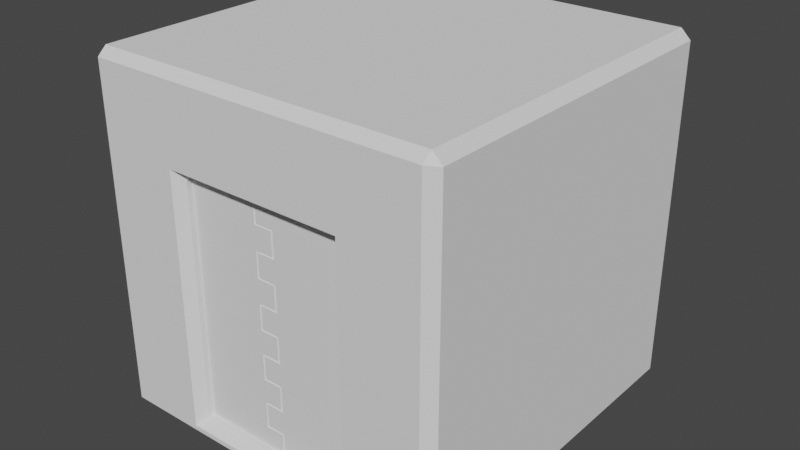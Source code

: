 # Source: Armored_Room_Front_Door.blend  (saved by Blender 2.82.7; exported with 4.5.12 LTS)
import bpy
from mathutils import Matrix  # noqa: F401  (used for matrix-valued properties, if any)

bpy.ops.wm.read_factory_settings(use_empty=True)
scene = bpy.context.scene
scene.name = 'Scene'

# ---- collections
col_collection = bpy.data.collections.new('Collection'); scene.collection.children.link(col_collection)

# ---- world
world_world = bpy.data.worlds.new('World'); scene.world = world_world
world_world.use_nodes = True; world_world.node_tree.nodes.clear()
_N = world_world.node_tree.nodes; _L = world_world.node_tree.links
n0 = _N.new('ShaderNodeOutputWorld'); n0.name = 'World Output'; n0.location = (300, 300)
n1 = _N.new('ShaderNodeBackground'); n1.name = 'Background'; n1.location = (10, 300)
n1.inputs[0].default_value = (0.05088, 0.05088, 0.05088, 1.0)
_L.new(n1.outputs[0], n0.inputs[0])
n0.is_active_output = True
world_world.color = (0.05088, 0.05088, 0.05088)
world_world.use_sun_shadow = False
world_world.sun_shadow_jitter_overblur = 0.0

# ---- meshes
me_room = bpy.data.meshes.new('Room')
me_room.from_pydata([(-2.078, -1.844, -2.144), (-2.072, -1.959, -2.027), (-2.197, -1.844, -2.027), (-2.072, -1.959, 2.109), (-2.078, -1.844, 2.21), (-2.197, -1.844, 2.092), (-2.078, 2.361, -2.144), (-2.197, 2.361, -2.027), (-2.078, 2.476, -2.027), (-2.078, 2.361, 2.21), (-2.078, 2.476, 2.092), (-2.197, 2.361, 2.092), (2.079, -1.844, -2.144), (2.198, -1.844, -2.027), (2.072, -1.959, -2.027), (2.079, -1.844, 2.21), (2.072, -1.959, 2.109), (2.198, -1.844, 2.092), (2.079, 2.361, -2.144), (2.079, 2.476, -2.027), (2.198, 2.361, -2.027), (2.079, 2.361, 2.21), (2.198, 2.361, 2.092), (2.079, 2.476, 2.092), (-1.112, -1.959, -1.969), (-1.004, -1.844, -1.864), (-1.004, -1.844, 1.07), (-1.112, -1.959, 1.16), (1.111, -1.959, 1.16), (1.003, -1.844, 1.07), (1.003, -1.844, -1.864), (1.111, -1.959, -1.969), (-1.004, -1.641, -1.864), (-1.004, -1.641, 1.07), (1.003, -1.641, 1.07), (1.003, -1.641, -1.864), (-1.876, -1.353, -1.946), (-2.056, -1.353, -1.768), (-2.056, -1.353, 1.891), (-1.876, -1.353, 2.07), (1.877, -1.353, 2.07), (2.056, -1.353, 1.891), (2.056, -1.353, -1.768), (1.877, -1.353, -1.946), (-2.056, 2.172, -1.768), (-1.876, 2.172, -1.946), (-1.876, 2.345, -1.768), (-2.056, 2.172, 1.891), (-1.876, 2.345, 1.891), (-1.876, 2.172, 2.07), (2.056, 2.172, 1.891), (1.877, 2.172, 2.07), (1.877, 2.345, 1.891), (2.056, 2.172, -1.768), (1.877, 2.345, -1.768), (1.877, 2.172, -1.946)], [], [(1, 14, 31, 24), (20, 22, 17, 13), (14, 16, 28, 31), (26, 25, 32, 33), (2, 5, 11, 7), (16, 3, 27, 28), (29, 26, 33, 34), (21, 9, 4, 15), (3, 1, 24, 27), (8, 10, 23, 19), (25, 30, 35, 32), (30, 29, 34, 35), (36, 43, 55, 45), (42, 41, 50, 53), (54, 52, 48, 46), (40, 39, 49, 51), (0, 1, 2), (3, 4, 5), (6, 7, 8), (9, 10, 11), (12, 13, 14), (15, 16, 17), (18, 19, 20), (21, 22, 23), (6, 0, 2, 7), (1, 3, 5, 2), (4, 9, 11, 5), (10, 8, 7, 11), (18, 6, 8, 19), (9, 21, 23, 10), (22, 20, 19, 23), (12, 18, 20, 13), (21, 15, 17, 22), (16, 14, 13, 17), (0, 12, 14, 1), (15, 4, 3, 16), (25, 26, 27, 24), (29, 30, 31, 28), (24, 31, 30, 25), (28, 27, 26, 29), (6, 18, 12, 0), (32, 36, 37), (38, 39, 33), (34, 40, 41), (42, 43, 35), (44, 45, 46), (47, 48, 49), (50, 51, 52), (53, 54, 55), (37, 38, 33, 32), (41, 42, 35, 34), (32, 35, 43, 36), (34, 33, 39, 40), (46, 48, 47, 44), (52, 54, 53, 50), (45, 55, 54, 46), (51, 49, 48, 52), (38, 47, 49, 39), (50, 41, 40, 51), (55, 43, 42, 53), (44, 37, 36, 45), (38, 37, 44, 47)])
_uv = me_room.uv_layers.new(name='UVMap')
_uv.uv.foreach_set('vector', [0.2612, 0.008335, 0.2612, 0.2837, 0.2576, 0.2198, 0.2576, 0.07213, 0.5356, 0.8389, 0.5356, 0.5653, 0.7886, 0.5653, 0.7886, 0.8389, 0.2612, 0.2837, 3.012e-08, 0.2837, 0.0599, 0.2198, 0.2576, 0.2198, 0.2548, 0.994, 0.2548, 0.799, 0.2677, 0.799, 0.2677, 0.994, 0.2826, 0.8389, 0.2826, 0.5653, 0.5356, 0.5653, 0.5356, 0.8389, 3.012e-08, 0.2837, 0.0, 0.008353, 0.0599, 0.07212, 0.0599, 0.2198, 0.8015, 0.8457, 0.8015, 0.979, 0.7886, 0.979, 0.7886, 0.8457, 0.2592, 0.2999, 0.2592, 0.5762, 0.006767, 0.5762, 0.006767, 0.2999, 0.0, 0.008353, 0.2612, 0.008335, 0.2576, 0.07213, 0.0599, 0.07212, 0.5288, 0.2841, 0.2687, 0.2841, 0.2687, 0.007891, 0.5288, 0.007892, 0.006747, 0.7874, 0.006747, 0.6541, 0.01955, 0.6541, 0.01955, 0.7874, 0.2604, 0.5911, 0.2604, 0.786, 0.2476, 0.786, 0.2476, 0.5911, 0.03804, 0.8454, 0.03804, 0.596, 0.2476, 0.596, 0.2476, 0.8454, 0.7899, 0.5352, 0.7899, 0.292, 1.0, 0.292, 1.0, 0.5352, 0.7787, 0.5533, 0.5475, 0.5533, 0.5475, 0.304, 0.7787, 0.304, 0.9987, 0.5772, 0.9987, 0.8266, 0.7886, 0.8266, 0.7886, 0.5772, 0.2687, 0.007891, 0.2612, 0.008335, 0.2612, 0.0, 0.2754, 0.2987, 0.2826, 0.292, 0.2826, 0.2999, 0.5363, 0.2841, 0.5288, 0.292, 0.5288, 0.2841, 0.2592, 0.5762, 0.2669, 0.5762, 0.2597, 0.5841, 0.2687, 0.2841, 0.2612, 0.292, 0.2612, 0.2837, 0.2754, 0.292, 0.2754, 0.3022, 0.2698, 0.2972, 0.5363, 0.007891, 0.5288, 0.007892, 0.5288, 1.426e-07, 0.2592, 0.2999, 0.2597, 0.292, 0.2669, 0.2999, 0.5363, 0.2841, 0.7893, 0.2841, 0.7893, 0.292, 0.5363, 0.292, 0.2612, 0.008335, 0.0, 0.008353, 0.001054, 3.168e-08, 0.2612, 0.0, 0.006767, 0.5762, 0.2592, 0.5762, 0.2597, 0.5841, 0.007283, 0.5841, 0.2687, 0.2841, 0.5288, 0.2841, 0.5288, 0.292, 0.2687, 0.292, 0.5363, 0.007891, 0.5363, 0.2841, 0.5288, 0.2841, 0.5288, 0.007892, 0.2592, 0.5762, 0.2592, 0.2999, 0.2669, 0.2999, 0.2669, 0.5762, 0.2687, 0.0, 0.5288, 1.426e-07, 0.5288, 0.007892, 0.2687, 0.007891, 0.7893, 0.007891, 0.5363, 0.007891, 0.5363, 3.168e-08, 0.7893, 0.0, 0.2592, 0.2999, 0.006767, 0.2999, 0.007283, 0.292, 0.2597, 0.292, 3.012e-08, 0.2837, 0.2612, 0.2837, 0.2612, 0.292, 0.001054, 0.292, 0.2687, 0.007891, 0.2687, 0.2841, 0.2612, 0.2837, 0.2612, 0.008335, 0.006767, 0.2999, 0.006767, 0.5762, 4.518e-08, 0.5757, 0.0, 0.3004, 0.2548, 0.799, 0.2548, 0.994, 0.2476, 1.0, 0.2476, 0.792, 0.2604, 0.786, 0.2604, 0.5911, 0.2677, 0.5841, 0.2677, 0.792, 3.012e-08, 0.7946, 0.0, 0.6469, 0.006747, 0.6541, 0.006747, 0.7874, 0.8087, 0.8385, 0.8087, 0.9862, 0.8015, 0.979, 0.8015, 0.8457, 0.5363, 0.2841, 0.5363, 0.007891, 0.7893, 0.007891, 0.7893, 0.2841, 0.5311, 0.4954, 0.5363, 0.5533, 0.525, 0.5653, 0.2939, 0.5653, 0.2826, 0.5533, 0.3458, 0.4954, 0.3458, 0.362, 0.2826, 0.304, 0.2939, 0.292, 0.525, 0.292, 0.5363, 0.304, 0.5311, 0.362, 0.7787, 0.292, 0.7899, 0.304, 0.7787, 0.304, 0.5475, 0.292, 0.5475, 0.304, 0.5363, 0.304, 0.5475, 0.5653, 0.5363, 0.5533, 0.5475, 0.5533, 0.7787, 0.5653, 0.7787, 0.5533, 0.7899, 0.5533, 0.525, 0.5653, 0.2939, 0.5653, 0.3458, 0.4954, 0.5311, 0.4954, 0.2939, 0.292, 0.525, 0.292, 0.5311, 0.362, 0.3458, 0.362, 0.01955, 0.7874, 0.01955, 0.6541, 0.03804, 0.596, 0.03804, 0.8454, 0.3458, 0.362, 0.3458, 0.4954, 0.2826, 0.5533, 0.2826, 0.304, 0.7787, 0.304, 0.5475, 0.304, 0.5475, 0.292, 0.7787, 0.292, 0.5475, 0.5533, 0.7787, 0.5533, 0.7787, 0.5653, 0.5475, 0.5653, 0.7899, 0.304, 0.7899, 0.5533, 0.7787, 0.5533, 0.7787, 0.304, 0.5363, 0.5533, 0.5363, 0.304, 0.5475, 0.304, 0.5475, 0.5533, 0.9987, 0.8385, 0.7886, 0.8385, 0.7886, 0.8266, 0.9987, 0.8266, 0.7886, 0.5653, 0.9987, 0.5653, 0.9987, 0.5772, 0.7886, 0.5772, 0.2476, 0.596, 0.03804, 0.596, 0.03726, 0.5841, 0.2468, 0.5841, 0.2468, 0.8573, 0.03726, 0.8573, 0.03804, 0.8454, 0.2476, 0.8454, 0.9994, 0.0, 0.9994, 0.2432, 0.7893, 0.2432, 0.7893, 8.713e-08])
me_room.use_remesh_fix_poles = True
me_room.use_remesh_preserve_attributes = False
me_room.use_mirror_vertex_groups = False
me_room.update()
me_room_right = bpy.data.meshes.new('Room right')
me_room_right.from_pydata([(-0.4464, -0.08623, 1.344), (-0.4464, 0.08623, 1.344), (0.4784, -0.08623, 1.344), (0.4784, -0.08623, -1.67), (0.4784, 0.08623, 1.344), (0.4784, 0.08623, -1.67), (0.4784, 0.08623, -1.369), (0.4784, 0.08623, -1.067), (0.4784, 0.08623, -0.7659), (0.4784, 0.08623, -0.4644), (0.4784, 0.08623, -0.1629), (0.4784, 0.08623, 0.1385), (0.4784, 0.08623, 0.44), (0.4784, 0.08623, 0.7415), (0.4784, 0.08623, 1.043), (0.4784, -0.08623, -1.369), (0.4784, -0.08623, -1.067), (0.4784, -0.08623, -0.7659), (0.4784, -0.08623, -0.4644), (0.4784, -0.08623, -0.1629), (0.4784, -0.08623, 0.1385), (0.4784, -0.08623, 0.44), (0.4784, -0.08623, 0.7415), (0.4784, -0.08623, 1.043), (-0.4464, -0.0741, -1.67), (-0.4352, -0.08623, -1.67), (-0.4352, 0.08623, -1.67), (-0.4464, 0.0741, -1.67), (-0.4464, -0.0741, 1.043), (-0.4352, -0.08623, 1.055), (-0.4352, -0.08623, 0.73), (-0.4464, -0.0741, 0.7415), (-0.4464, -0.0741, 0.44), (-0.4352, -0.08623, 0.4516), (-0.4352, -0.08623, 0.127), (-0.4464, -0.0741, 0.1385), (-0.4464, -0.0741, -0.1629), (-0.4352, -0.08623, -0.1514), (-0.4352, -0.08623, -0.476), (-0.4464, -0.0741, -0.4644), (-0.4464, -0.0741, -0.7659), (-0.4352, -0.08623, -0.7544), (-0.4352, -0.08623, -1.079), (-0.4464, -0.0741, -1.067), (-0.4464, -0.0741, -1.369), (-0.4352, -0.08623, -1.357), (-0.4352, 0.08623, -1.357), (-0.4464, 0.0741, -1.369), (-0.4464, 0.0741, -1.067), (-0.4352, 0.08623, -1.079), (-0.4352, 0.08623, -0.7544), (-0.4464, 0.0741, -0.7659), (-0.4464, 0.0741, -0.4644), (-0.4352, 0.08623, -0.476), (-0.4352, 0.08623, -0.1514), (-0.4464, 0.0741, -0.1629), (-0.4464, 0.0741, 0.1385), (-0.4352, 0.08623, 0.127), (-0.4352, 0.08623, 0.4516), (-0.4464, 0.0741, 0.44), (-0.4464, 0.0741, 0.7415), (-0.4352, 0.08623, 0.73), (-0.4352, 0.08623, 1.055), (-0.4464, 0.0741, 1.043), (-0.6696, 0.0741, 1.344), (-0.6584, 0.08623, 1.344), (-0.6584, -0.08623, 1.344), (-0.6696, -0.0741, 1.344), (-0.6584, 0.08623, 1.055), (-0.6696, 0.0741, 1.043), (-0.6584, -0.08623, 1.055), (-0.6696, -0.0741, 1.043), (-0.6584, -0.08623, 0.73), (-0.6696, -0.0741, 0.7415), (-0.6584, -0.08623, 0.4516), (-0.6696, -0.0741, 0.44), (-0.6584, -0.08623, 0.127), (-0.6696, -0.0741, 0.1385), (-0.6584, -0.08623, -0.1514), (-0.6696, -0.0741, -0.1629), (-0.6584, -0.08623, -0.476), (-0.6696, -0.0741, -0.4644), (-0.6584, -0.08623, -0.7544), (-0.6696, -0.0741, -0.7659), (-0.6584, -0.08623, -1.079), (-0.6696, -0.0741, -1.067), (-0.6584, -0.08623, -1.357), (-0.6696, -0.0741, -1.369), (-0.6584, 0.08623, -1.357), (-0.6696, 0.0741, -1.369), (-0.6584, 0.08623, -1.079), (-0.6696, 0.0741, -1.067), (-0.6584, 0.08623, -0.7544), (-0.6696, 0.0741, -0.7659), (-0.6584, 0.08623, -0.476), (-0.6696, 0.0741, -0.4644), (-0.6584, 0.08623, -0.1514), (-0.6696, 0.0741, -0.1629), (-0.6584, 0.08623, 0.127), (-0.6696, 0.0741, 0.1385), (-0.6584, 0.08623, 0.4516), (-0.6696, 0.0741, 0.44), (-0.6584, 0.08623, 0.73), (-0.6696, 0.0741, 0.7415)], [], [(5, 3, 25, 24, 27, 26), (0, 66, 70, 29), (6, 15, 3, 5), (44, 47, 27, 24), (1, 0, 2, 4), (46, 6, 5, 26), (28, 63, 60, 31), (28, 71, 69, 63), (60, 103, 73, 31), (32, 75, 101, 59), (56, 99, 77, 35), (36, 79, 97, 55), (52, 95, 81, 39), (40, 83, 93, 51), (48, 91, 85, 43), (4, 2, 23, 14), (14, 23, 22, 13), (13, 22, 21, 12), (12, 21, 20, 11), (11, 20, 19, 10), (10, 19, 18, 9), (9, 18, 17, 8), (8, 17, 16, 7), (7, 16, 15, 6), (1, 65, 64, 67, 66, 0), (62, 68, 65, 1), (62, 14, 13, 61), (58, 100, 102, 61), (58, 12, 11, 57), (54, 96, 98, 57), (54, 10, 9, 53), (50, 92, 94, 53), (50, 8, 7, 49), (32, 59, 56, 35), (23, 29, 30, 22), (53, 9, 8, 50), (21, 33, 34, 20), (46, 88, 90, 49), (19, 37, 38, 18), (20, 34, 37, 19), (17, 41, 42, 16), (30, 72, 74, 33), (73, 103, 101, 75), (77, 99, 97, 79), (81, 95, 93, 83), (85, 91, 89, 87), (34, 76, 78, 37), (1, 4, 14, 62), (18, 38, 41, 17), (57, 11, 10, 54), (36, 55, 52, 39), (2, 0, 29, 23), (38, 80, 82, 41), (16, 42, 45, 15), (61, 13, 12, 58), (40, 51, 48, 43), (22, 30, 33, 21), (42, 84, 86, 45), (49, 7, 6, 46), (67, 64, 69, 71), (44, 87, 89, 47), (45, 44, 24, 25), (29, 28, 31, 30), (33, 32, 35, 34), (37, 36, 39, 38), (41, 40, 43, 42), (26, 27, 47, 46), (49, 48, 51, 50), (53, 52, 55, 54), (57, 56, 59, 58), (61, 60, 63, 62), (68, 69, 64, 65), (66, 67, 71, 70), (72, 73, 75, 74), (76, 77, 79, 78), (80, 81, 83, 82), (84, 85, 87, 86), (88, 89, 91, 90), (92, 93, 95, 94), (96, 97, 99, 98), (100, 101, 103, 102), (62, 63, 69, 68), (70, 71, 28, 29), (36, 37, 78, 79), (77, 76, 34, 35), (46, 47, 89, 88), (86, 87, 44, 45), (52, 53, 94, 95), (93, 92, 50, 51), (30, 31, 73, 72), (102, 103, 60, 61), (58, 59, 101, 100), (74, 75, 32, 33), (40, 41, 82, 83), (81, 80, 38, 39), (56, 57, 98, 99), (97, 96, 54, 55), (85, 84, 42, 43), (48, 49, 90, 91), (15, 45, 25, 3)])
_uv = me_room_right.uv_layers.new(name='UVMap')
_uv.uv.foreach_set('vector', [0.8254, 0.3808, 0.8836, 0.3808, 0.8836, 0.6838, 0.8795, 0.6875, 0.8295, 0.6875, 0.8254, 0.6838, 0.3121, 0.0, 0.3836, 0.0, 0.3836, 0.09617, 0.3083, 0.09617, 0.8254, 0.1, 0.7672, 0.1, 0.7672, 0.0, 0.8254, 0.0, 0.9377, 0.3153, 0.8877, 0.3153, 0.8877, 0.2153, 0.9377, 0.2153, 0.8254, 0.07404, 0.8836, 0.07404, 0.8836, 0.3808, 0.8254, 0.3808, 0.4589, 0.8962, 0.7672, 0.9, 0.7672, 1.0, 0.4589, 1.0, 0.8877, 0.1115, 0.9377, 0.1115, 0.9377, 0.2115, 0.8877, 0.2115, 0.9377, 0.8229, 0.9377, 0.8969, 0.8877, 0.8969, 0.8877, 0.8229, 0.9459, 0.1518, 0.9459, 0.07774, 0.9959, 0.07774, 0.9959, 0.1518, 0.9959, 0.1592, 0.9959, 0.2332, 0.9459, 0.2332, 0.9459, 0.1592, 0.9459, 0.07404, 0.9459, 0.0, 0.9959, 0.0, 0.9959, 0.07404, 0.9959, 0.3924, 0.9959, 0.4665, 0.9459, 0.4665, 0.9459, 0.3924, 0.8295, 0.9769, 0.8295, 0.9029, 0.8795, 0.9029, 0.8795, 0.9769, 0.9959, 0.3147, 0.9959, 0.3887, 0.9459, 0.3887, 0.9459, 0.3147, 0.8877, 0.9709, 0.8877, 0.8969, 0.9377, 0.8969, 0.9377, 0.9709, 0.8254, 1.0, 0.7672, 1.0, 0.7672, 0.9, 0.8254, 0.9, 0.8254, 0.9, 0.7672, 0.9, 0.7672, 0.8, 0.8254, 0.8, 0.8254, 0.8, 0.7672, 0.8, 0.7672, 0.7, 0.8254, 0.7, 0.8254, 0.7, 0.7672, 0.7, 0.7672, 0.6, 0.8254, 0.6, 0.8254, 0.6, 0.7672, 0.6, 0.7672, 0.5, 0.8254, 0.5, 0.8254, 0.5, 0.7672, 0.5, 0.7672, 0.4, 0.8254, 0.4, 0.8254, 0.4, 0.7672, 0.4, 0.7672, 0.3, 0.8254, 0.3, 0.8254, 0.3, 0.7672, 0.3, 0.7672, 0.2, 0.8254, 0.2, 0.8254, 0.2, 0.7672, 0.2, 0.7672, 0.1, 0.8254, 0.1, 0.8254, 0.07404, 0.8254, 0.003702, 0.8295, 0.0, 0.8795, 0.0, 0.8836, 0.003702, 0.8836, 0.07404, 0.4589, 0.09617, 0.3836, 0.09617, 0.3836, 0.0, 0.4552, 0.0, 0.4589, 0.09617, 0.7672, 0.1, 0.7672, 0.2, 0.4589, 0.2038, 0.4589, 0.2962, 0.3836, 0.2962, 0.3836, 0.2038, 0.4589, 0.2038, 0.4589, 0.2962, 0.7672, 0.3, 0.7672, 0.4, 0.4589, 0.4038, 0.4589, 0.4962, 0.3836, 0.4962, 0.3836, 0.4038, 0.4589, 0.4038, 0.4589, 0.4962, 0.7672, 0.5, 0.7672, 0.6, 0.4589, 0.6038, 0.4589, 0.6962, 0.3836, 0.6962, 0.3836, 0.6038, 0.4589, 0.6038, 0.4589, 0.6962, 0.7672, 0.7, 0.7672, 0.8, 0.4589, 0.8038, 0.8795, 0.899, 0.8295, 0.899, 0.8295, 0.799, 0.8795, 0.799, 0.0, 0.1, 0.3083, 0.09617, 0.3083, 0.2038, 2.011e-08, 0.2, 0.4589, 0.6038, 0.7672, 0.6, 0.7672, 0.7, 0.4589, 0.6962, 4.022e-08, 0.3, 0.3083, 0.2962, 0.3083, 0.4038, 6.034e-08, 0.4, 0.4589, 0.8962, 0.3836, 0.8962, 0.3836, 0.8038, 0.4589, 0.8038, 6.034e-08, 0.5, 0.3083, 0.4962, 0.3083, 0.6038, 8.045e-08, 0.6, 6.034e-08, 0.4, 0.3083, 0.4038, 0.3083, 0.4962, 6.034e-08, 0.5, 1.006e-07, 0.7, 0.3083, 0.6962, 0.3083, 0.8038, 1.207e-07, 0.8, 0.3083, 0.2038, 0.3836, 0.2038, 0.3836, 0.2962, 0.3083, 0.2962, 0.9377, 0.4192, 0.8877, 0.4192, 0.8877, 0.3192, 0.9377, 0.3192, 0.9377, 0.6192, 0.8877, 0.6192, 0.8877, 0.5192, 0.9377, 0.5192, 0.9377, 0.5192, 0.8877, 0.5192, 0.8877, 0.4192, 0.9377, 0.4192, 0.9377, 0.7192, 0.8877, 0.7192, 0.8877, 0.6192, 0.9377, 0.6192, 0.3083, 0.4038, 0.3836, 0.4038, 0.3836, 0.4962, 0.3083, 0.4962, 0.4552, 0.0, 0.7672, 7.908e-08, 0.7672, 0.1, 0.4589, 0.09617, 8.045e-08, 0.6, 0.3083, 0.6038, 0.3083, 0.6962, 1.006e-07, 0.7, 0.4589, 0.4038, 0.7672, 0.4, 0.7672, 0.5, 0.4589, 0.4962, 0.8795, 0.7914, 0.8295, 0.7914, 0.8295, 0.6914, 0.8795, 0.6914, 0.0, 0.0, 0.3121, 0.0, 0.3083, 0.09617, 0.0, 0.1, 0.3083, 0.6038, 0.3836, 0.6038, 0.3836, 0.6962, 0.3083, 0.6962, 1.207e-07, 0.8, 0.3083, 0.8038, 0.3083, 0.8962, 1.207e-07, 0.9, 0.4589, 0.2038, 0.7672, 0.2, 0.7672, 0.3, 0.4589, 0.2962, 0.8877, 0.00383, 0.9377, 0.00383, 0.9377, 0.1038, 0.8877, 0.1038, 2.011e-08, 0.2, 0.3083, 0.2038, 0.3083, 0.2962, 4.022e-08, 0.3, 0.3083, 0.8038, 0.3836, 0.8038, 0.3836, 0.8962, 0.3083, 0.8962, 0.4589, 0.8038, 0.7672, 0.8, 0.7672, 0.9, 0.4589, 0.8962, 0.9377, 0.8192, 0.8877, 0.8192, 0.8877, 0.7192, 0.9377, 0.7192, 0.9959, 0.2369, 0.9959, 0.311, 0.9459, 0.311, 0.9459, 0.2369, 0.9418, 0.3192, 0.9377, 0.3153, 0.9377, 0.2153, 0.9418, 0.2153, 0.8836, 0.1077, 0.8877, 0.1115, 0.8877, 0.2115, 0.8836, 0.2153, 0.8836, 0.9029, 0.8795, 0.899, 0.8795, 0.799, 0.8836, 0.7952, 0.8836, 0.7952, 0.8795, 0.7914, 0.8795, 0.6914, 0.8836, 0.6875, 0.8836, 0.0, 0.8877, 0.00383, 0.8877, 0.1038, 0.8836, 0.1077, 0.8836, 0.2153, 0.8877, 0.2153, 0.8877, 0.3153, 0.8836, 0.3192, 0.9418, 0.1077, 0.9377, 0.1038, 0.9377, 0.00383, 0.9418, 1.977e-08, 0.8254, 0.6875, 0.8295, 0.6914, 0.8295, 0.7914, 0.8254, 0.7952, 0.8254, 0.7952, 0.8295, 0.799, 0.8295, 0.899, 0.8254, 0.9029, 0.9418, 0.2153, 0.9377, 0.2115, 0.9377, 0.1115, 0.9418, 0.1077, 0.8836, 0.723, 0.8877, 0.7192, 0.8877, 0.8192, 0.8836, 0.8192, 0.9418, 0.8192, 0.9377, 0.8192, 0.9377, 0.7192, 0.9418, 0.723, 0.9418, 0.4153, 0.9377, 0.4192, 0.9377, 0.3192, 0.9418, 0.323, 0.9418, 0.6153, 0.9377, 0.6192, 0.9377, 0.5192, 0.9418, 0.523, 0.9418, 0.5153, 0.9377, 0.5192, 0.9377, 0.4192, 0.9418, 0.423, 0.9418, 0.7153, 0.9377, 0.7192, 0.9377, 0.6192, 0.9418, 0.623, 0.8836, 0.623, 0.8877, 0.6192, 0.8877, 0.7192, 0.8836, 0.7153, 0.8836, 0.423, 0.8877, 0.4192, 0.8877, 0.5192, 0.8836, 0.5153, 0.8836, 0.523, 0.8877, 0.5192, 0.8877, 0.6192, 0.8836, 0.6153, 0.8836, 0.323, 0.8877, 0.3192, 0.8877, 0.4192, 0.8836, 0.4153, 0.8836, 0.8192, 0.8877, 0.8229, 0.8877, 0.8969, 0.8836, 0.8932, 0.9418, 0.8932, 0.9377, 0.8969, 0.9377, 0.8229, 0.9418, 0.8192, 0.9959, 0.3924, 1.0, 0.3887, 1.0, 0.4628, 0.9959, 0.4665, 0.9959, 0.0, 1.0, 0.003702, 1.0, 0.07774, 0.9959, 0.07404, 0.9418, 0.2332, 0.9459, 0.2369, 0.9459, 0.311, 0.9418, 0.3073, 1.0, 0.3073, 0.9959, 0.311, 0.9959, 0.2369, 1.0, 0.2332, 0.8295, 0.9769, 0.8254, 0.9806, 0.8254, 0.9066, 0.8295, 0.9029, 0.9459, 0.3887, 0.9418, 0.385, 0.9418, 0.311, 0.9459, 0.3147, 1.0, 0.1555, 0.9959, 0.1518, 0.9959, 0.07774, 1.0, 0.08145, 0.9418, 0.08145, 0.9459, 0.07774, 0.9459, 0.1518, 0.9418, 0.1555, 0.9418, 0.1555, 0.9459, 0.1592, 0.9459, 0.2332, 0.9418, 0.2295, 1.0, 0.2295, 0.9959, 0.2332, 0.9959, 0.1592, 1.0, 0.1555, 0.9959, 0.3147, 1.0, 0.311, 1.0, 0.385, 0.9959, 0.3887, 0.8795, 0.9029, 0.8836, 0.9066, 0.8836, 0.9806, 0.8795, 0.9769, 0.9459, 0.07404, 0.9418, 0.07774, 0.9418, 0.003702, 0.9459, 0.0, 0.9459, 0.4665, 0.9418, 0.4628, 0.9418, 0.3887, 0.9459, 0.3924, 0.9377, 0.8969, 0.9418, 0.9006, 0.9418, 0.9746, 0.9377, 0.9709, 0.8877, 0.9709, 0.8836, 0.9746, 0.8836, 0.9006, 0.8877, 0.8969, 1.207e-07, 0.9, 0.3083, 0.8962, 0.3083, 1.0, 1.408e-07, 1.0])
me_room_right.use_remesh_fix_poles = True
me_room_right.use_remesh_preserve_attributes = False
me_room_right.use_mirror_vertex_groups = False
me_room_right.update()
me_door_left = bpy.data.meshes.new('Door Left')
me_door_left.from_pydata([(0.4789, -0.08623, 1.381), (0.4789, -0.08623, -1.634), (0.4789, 0.08624, 1.381), (0.4789, 0.08624, -1.634), (0.4789, 0.08624, -1.333), (0.4789, 0.08624, -1.031), (0.4789, 0.08624, -0.7298), (0.4789, 0.08624, -0.4283), (0.4789, 0.08624, -0.1268), (0.4789, 0.08624, 0.1747), (0.4789, 0.08624, 0.4762), (0.4789, 0.08624, 0.7777), (0.4789, 0.08624, 1.079), (0.4789, -0.08623, -1.333), (0.4789, -0.08623, -1.031), (0.4789, -0.08623, -0.7298), (0.4789, -0.08623, -0.4283), (0.4789, -0.08623, -0.1268), (0.4789, -0.08623, 0.1747), (0.4789, -0.08623, 0.4762), (0.4789, -0.08623, 0.7777), (0.4789, -0.08623, 1.079), (-0.4348, -0.08623, 1.381), (-0.4459, -0.0741, 1.381), (-0.4459, -0.0741, -1.634), (-0.4459, -0.08623, -1.623), (-0.4348, -0.08623, -1.634), (-0.4459, 0.0741, 1.381), (-0.4348, 0.08624, 1.381), (-0.4459, 0.08624, -1.623), (-0.4459, 0.0741, -1.634), (-0.4348, 0.08624, -1.634), (-0.4348, -0.08623, 1.068), (-0.4459, -0.0741, 1.079), (-0.4459, -0.0741, 0.7777), (-0.4348, -0.08623, 0.7892), (-0.4348, -0.08623, 0.4646), (-0.4459, -0.0741, 0.4762), (-0.4459, -0.0741, 0.1747), (-0.4348, -0.08623, 0.1862), (-0.4348, -0.08623, -0.1383), (-0.4459, -0.0741, -0.1268), (-0.4459, -0.0741, -0.4283), (-0.4348, -0.08623, -0.4167), (-0.4348, -0.08623, -0.7413), (-0.4459, -0.0741, -0.7298), (-0.4459, -0.0741, -1.031), (-0.4348, -0.08623, -1.02), (-0.4348, -0.08623, -1.344), (-0.4459, -0.0741, -1.333), (-0.4459, 0.0741, -1.333), (-0.4348, 0.08624, -1.344), (-0.4348, 0.08624, -1.02), (-0.4459, 0.0741, -1.031), (-0.4459, 0.0741, -0.7298), (-0.4348, 0.08624, -0.7413), (-0.4348, 0.08624, -0.4167), (-0.4459, 0.0741, -0.4283), (-0.4459, 0.0741, -0.1268), (-0.4348, 0.08624, -0.1383), (-0.4348, 0.08624, 0.1862), (-0.4459, 0.0741, 0.1747), (-0.4459, 0.0741, 0.4762), (-0.4348, 0.08624, 0.4646), (-0.4348, 0.08624, 0.7892), (-0.4459, 0.0741, 0.7777), (-0.4459, 0.0741, 1.079), (-0.4348, 0.08624, 1.068), (-0.658, -0.08623, -1.344), (-0.6692, -0.0741, -1.333), (-0.658, -0.08623, -1.623), (-0.6692, -0.0741, -1.634), (-0.658, 0.08624, -1.623), (-0.6692, 0.0741, -1.634), (-0.658, -0.08623, 1.068), (-0.6692, -0.0741, 1.079), (-0.658, -0.08623, 0.7892), (-0.6692, -0.0741, 0.7777), (-0.658, -0.08623, 0.4646), (-0.6692, -0.0741, 0.4762), (-0.658, -0.08623, 0.1862), (-0.6692, -0.0741, 0.1747), (-0.658, -0.08623, -0.1383), (-0.6692, -0.0741, -0.1268), (-0.658, -0.08623, -0.4167), (-0.6692, -0.0741, -0.4283), (-0.658, -0.08623, -0.7413), (-0.6692, -0.0741, -0.7298), (-0.658, -0.08623, -1.02), (-0.6692, -0.0741, -1.031), (-0.658, 0.08624, -1.344), (-0.6692, 0.0741, -1.333), (-0.658, 0.08624, -1.02), (-0.6692, 0.0741, -1.031), (-0.658, 0.08624, -0.7413), (-0.6692, 0.0741, -0.7298), (-0.658, 0.08624, -0.4167), (-0.6692, 0.0741, -0.4283), (-0.658, 0.08624, -0.1383), (-0.6692, 0.0741, -0.1268), (-0.658, 0.08624, 0.1862), (-0.6692, 0.0741, 0.1747), (-0.658, 0.08624, 0.4646), (-0.6692, 0.0741, 0.4762), (-0.658, 0.08624, 0.7892), (-0.6692, 0.0741, 0.7777), (-0.658, 0.08624, 1.068), (-0.6692, 0.0741, 1.079)], [], [(32, 74, 76, 35), (29, 72, 90, 51), (4, 13, 1, 3), (24, 71, 73, 30), (0, 22, 32, 21), (28, 2, 12, 67), (48, 68, 70, 25), (66, 107, 75, 33), (34, 77, 105, 65), (62, 103, 79, 37), (38, 81, 101, 61), (58, 99, 83, 41), (42, 85, 97, 57), (54, 95, 87, 45), (46, 89, 93, 53), (2, 0, 21, 12), (12, 21, 20, 11), (11, 20, 19, 10), (10, 19, 18, 9), (9, 18, 17, 8), (8, 17, 16, 7), (7, 16, 15, 6), (6, 15, 14, 5), (5, 14, 13, 4), (51, 4, 3, 31, 29), (69, 91, 73, 71), (64, 104, 106, 67), (64, 11, 10, 63), (60, 100, 102, 63), (60, 9, 8, 59), (56, 96, 98, 59), (56, 7, 6, 55), (52, 92, 94, 55), (27, 23, 22, 0, 2, 28), (44, 86, 88, 47), (20, 35, 36, 19), (21, 32, 35, 20), (18, 39, 40, 17), (42, 57, 54, 45), (16, 43, 44, 15), (63, 10, 9, 60), (14, 47, 48, 13), (75, 107, 105, 77), (79, 103, 101, 81), (83, 99, 97, 85), (87, 95, 93, 89), (67, 12, 11, 64), (46, 53, 50, 49), (19, 36, 39, 18), (50, 91, 69, 49), (55, 6, 5, 52), (13, 48, 25, 26, 1), (34, 65, 62, 37), (52, 5, 4, 51), (3, 1, 26, 24, 30, 31), (36, 78, 80, 39), (17, 40, 43, 16), (59, 8, 7, 56), (38, 61, 58, 41), (40, 82, 84, 43), (15, 44, 47, 14), (24, 26, 25), (29, 31, 30), (67, 66, 27, 28), (22, 23, 33, 32), (35, 34, 37, 36), (39, 38, 41, 40), (43, 42, 45, 44), (47, 46, 49, 48), (51, 50, 53, 52), (55, 54, 57, 56), (59, 58, 61, 60), (63, 62, 65, 64), (68, 69, 71, 70), (74, 75, 77, 76), (78, 79, 81, 80), (82, 83, 85, 84), (86, 87, 89, 88), (72, 73, 91, 90), (92, 93, 95, 94), (96, 97, 99, 98), (100, 101, 103, 102), (104, 105, 107, 106), (62, 63, 102, 103), (101, 100, 60, 61), (40, 41, 83, 82), (98, 99, 58, 59), (34, 35, 76, 77), (75, 74, 32, 33), (56, 57, 97, 96), (84, 85, 42, 43), (50, 51, 90, 91), (73, 72, 29, 30), (66, 67, 106, 107), (105, 104, 64, 65), (44, 45, 87, 86), (94, 95, 54, 55), (38, 39, 80, 81), (79, 78, 36, 37), (52, 53, 93, 92), (88, 89, 46, 47), (24, 25, 70, 71), (69, 68, 48, 49), (23, 27, 66, 33)])
_uv = me_door_left.uv_layers.new(name='UVMap')
_uv.uv.foreach_set('vector', [0.3083, 0.1038, 0.3836, 0.1038, 0.3836, 0.1962, 0.3083, 0.1962, 0.4552, 0.9962, 0.3836, 0.9962, 0.3836, 0.9038, 0.4589, 0.9038, 0.8254, 0.1, 0.7672, 0.1, 0.7672, 0.0, 0.8254, 0.0, 0.8295, 0.07404, 0.8295, 3.954e-08, 0.8795, 0.0, 0.8795, 0.07404, 0.0, 0.0, 0.3083, 0.0, 0.3083, 0.1038, 0.0, 0.1, 0.4589, 0.0, 0.7672, 3.954e-08, 0.7672, 0.1, 0.4589, 0.1038, 0.3083, 0.9038, 0.3836, 0.9038, 0.3836, 0.9962, 0.3121, 0.9962, 0.9959, 0.3913, 0.9959, 0.4653, 0.9459, 0.4653, 0.9459, 0.3913, 0.9959, 0.08145, 0.9959, 0.1555, 0.9459, 0.1555, 0.9459, 0.08145, 0.9959, 0.5467, 0.9959, 0.6208, 0.9459, 0.6208, 0.9459, 0.5467, 0.8795, 0.9066, 0.8795, 0.9806, 0.8295, 0.9806, 0.8295, 0.9066, 0.9959, 0.1592, 0.9959, 0.2332, 0.9459, 0.2332, 0.9459, 0.1592, 0.9959, 0.003702, 0.9959, 0.07774, 0.9459, 0.07774, 0.9459, 0.003702, 0.9959, 0.469, 0.9959, 0.543, 0.9459, 0.543, 0.9459, 0.469, 0.9377, 0.8989, 0.9377, 0.973, 0.8877, 0.973, 0.8877, 0.8989, 0.8254, 1.0, 0.7672, 1.0, 0.7672, 0.9, 0.8254, 0.9, 0.8254, 0.9, 0.7672, 0.9, 0.7672, 0.8, 0.8254, 0.8, 0.8254, 0.8, 0.7672, 0.8, 0.7672, 0.7, 0.8254, 0.7, 0.8254, 0.7, 0.7672, 0.7, 0.7672, 0.6, 0.8254, 0.6, 0.8254, 0.6, 0.7672, 0.6, 0.7672, 0.5, 0.8254, 0.5, 0.8254, 0.5, 0.7672, 0.5, 0.7672, 0.4, 0.8254, 0.4, 0.8254, 0.4, 0.7672, 0.4, 0.7672, 0.3, 0.8254, 0.3, 0.8254, 0.3, 0.7672, 0.3, 0.7672, 0.2, 0.8254, 0.2, 0.8254, 0.2, 0.7672, 0.2, 0.7672, 0.1, 0.8254, 0.1, 0.4589, 0.9038, 0.7672, 0.9, 0.7672, 1.0, 0.4589, 1.0, 0.4552, 0.9962, 0.9377, 0.7875, 0.8877, 0.7875, 0.8877, 0.6875, 0.9377, 0.6875, 0.4589, 0.1962, 0.3836, 0.1962, 0.3836, 0.1038, 0.4589, 0.1038, 0.4589, 0.1962, 0.7672, 0.2, 0.7672, 0.3, 0.4589, 0.3038, 0.4589, 0.3962, 0.3836, 0.3962, 0.3836, 0.3038, 0.4589, 0.3038, 0.4589, 0.3962, 0.7672, 0.4, 0.7672, 0.5, 0.4589, 0.5038, 0.4589, 0.5962, 0.3836, 0.5962, 0.3836, 0.5038, 0.4589, 0.5038, 0.4589, 0.5962, 0.7672, 0.6, 0.7672, 0.7, 0.4589, 0.7038, 0.4589, 0.7962, 0.3836, 0.7962, 0.3836, 0.7038, 0.4589, 0.7038, 0.8795, 0.6875, 0.8295, 0.6875, 0.8254, 0.6838, 0.8254, 0.3808, 0.8836, 0.3808, 0.8836, 0.6838, 0.3083, 0.7038, 0.3836, 0.7038, 0.3836, 0.7962, 0.3083, 0.7962, 2.011e-08, 0.2, 0.3083, 0.1962, 0.3083, 0.3038, 4.022e-08, 0.3, 0.0, 0.1, 0.3083, 0.1038, 0.3083, 0.1962, 2.011e-08, 0.2, 6.034e-08, 0.4, 0.3083, 0.3962, 0.3083, 0.5038, 6.034e-08, 0.5, 0.8877, 0.1115, 0.9377, 0.1115, 0.9377, 0.2115, 0.8877, 0.2115, 8.045e-08, 0.6, 0.3083, 0.5962, 0.3083, 0.7038, 1.006e-07, 0.7, 0.4589, 0.3038, 0.7672, 0.3, 0.7672, 0.4, 0.4589, 0.3962, 1.207e-07, 0.8, 0.3083, 0.7962, 0.3083, 0.9038, 1.207e-07, 0.9, 0.9377, 0.5875, 0.8877, 0.5875, 0.8877, 0.4875, 0.9377, 0.4875, 0.9377, 0.6875, 0.8877, 0.6875, 0.8877, 0.5875, 0.9377, 0.5875, 0.9377, 0.4875, 0.8877, 0.4875, 0.8877, 0.3875, 0.9377, 0.3875, 0.9377, 0.8952, 0.8877, 0.8952, 0.8877, 0.7952, 0.9377, 0.7952, 0.4589, 0.1038, 0.7672, 0.1, 0.7672, 0.2, 0.4589, 0.1962, 0.8295, 0.6914, 0.8795, 0.6914, 0.8795, 0.7914, 0.8295, 0.7914, 4.022e-08, 0.3, 0.3083, 0.3038, 0.3083, 0.3962, 6.034e-08, 0.4, 0.9959, 0.2369, 0.9959, 0.311, 0.9459, 0.311, 0.9459, 0.2369, 0.4589, 0.7038, 0.7672, 0.7, 0.7672, 0.8, 0.4589, 0.7962, 1.207e-07, 0.9, 0.3083, 0.9038, 0.3121, 0.9962, 0.3083, 1.0, 1.408e-07, 1.0, 0.8795, 0.899, 0.8295, 0.899, 0.8295, 0.799, 0.8795, 0.799, 0.4589, 0.7962, 0.7672, 0.8, 0.7672, 0.9, 0.4589, 0.9038, 0.8836, 0.3808, 0.8254, 0.3808, 0.8254, 0.07774, 0.8295, 0.07404, 0.8795, 0.07404, 0.8836, 0.07774, 0.3083, 0.3038, 0.3836, 0.3038, 0.3836, 0.3962, 0.3083, 0.3962, 6.034e-08, 0.5, 0.3083, 0.5038, 0.3083, 0.5962, 8.045e-08, 0.6, 0.4589, 0.5038, 0.7672, 0.5, 0.7672, 0.6, 0.4589, 0.5962, 0.9377, 0.1038, 0.8877, 0.1038, 0.8877, 0.00383, 0.9377, 0.00383, 0.3083, 0.5038, 0.3836, 0.5038, 0.3836, 0.5962, 0.3083, 0.5962, 1.006e-07, 0.7, 0.3083, 0.7038, 0.3083, 0.7962, 1.207e-07, 0.8, 0.8864, 0.3287, 0.8836, 0.3258, 0.8864, 0.3232, 0.8875, 0.3232, 0.8836, 0.3232, 0.8836, 0.3192, 0.9418, 0.3192, 0.9377, 0.3153, 0.9377, 0.2153, 0.9418, 0.2153, 0.8836, 0.2153, 0.8877, 0.2153, 0.8877, 0.3153, 0.8836, 0.3192, 0.8836, 0.9029, 0.8795, 0.899, 0.8795, 0.799, 0.8836, 0.7952, 0.9418, 0.1077, 0.9377, 0.1038, 0.9377, 0.00383, 0.9418, 1.483e-08, 0.8836, 0.1077, 0.8877, 0.1115, 0.8877, 0.2115, 0.8836, 0.2153, 0.8254, 0.6875, 0.8295, 0.6914, 0.8295, 0.7914, 0.8254, 0.7952, 0.8836, 0.7952, 0.8795, 0.7914, 0.8795, 0.6914, 0.8836, 0.6875, 0.9418, 0.2153, 0.9377, 0.2115, 0.9377, 0.1115, 0.9418, 0.1077, 0.8836, 0.0, 0.8877, 0.00383, 0.8877, 0.1038, 0.8836, 0.1077, 0.8254, 0.7952, 0.8295, 0.799, 0.8295, 0.899, 0.8254, 0.9029, 0.9418, 0.7837, 0.9377, 0.7875, 0.9377, 0.6875, 0.9418, 0.6914, 0.9418, 0.5837, 0.9377, 0.5875, 0.9377, 0.4875, 0.9418, 0.4914, 0.9418, 0.6837, 0.9377, 0.6875, 0.9377, 0.5875, 0.9418, 0.5914, 0.9418, 0.4837, 0.9377, 0.4875, 0.9377, 0.3875, 0.9418, 0.3914, 0.9418, 0.8914, 0.9377, 0.8952, 0.9377, 0.7952, 0.9418, 0.799, 0.8836, 0.6914, 0.8877, 0.6875, 0.8877, 0.7875, 0.8836, 0.7837, 0.8836, 0.799, 0.8877, 0.7952, 0.8877, 0.8952, 0.8836, 0.8914, 0.8836, 0.3914, 0.8877, 0.3875, 0.8877, 0.4875, 0.8836, 0.4837, 0.8836, 0.5914, 0.8877, 0.5875, 0.8877, 0.6875, 0.8836, 0.6837, 0.8836, 0.4914, 0.8877, 0.4875, 0.8877, 0.5875, 0.8836, 0.5837, 0.9959, 0.5467, 1.0, 0.543, 1.0, 0.6171, 0.9959, 0.6208, 0.8295, 0.9806, 0.8254, 0.9769, 0.8254, 0.9029, 0.8295, 0.9066, 0.9418, 0.1555, 0.9459, 0.1592, 0.9459, 0.2332, 0.9418, 0.2295, 1.0, 0.2295, 0.9959, 0.2332, 0.9959, 0.1592, 1.0, 0.1555, 0.9959, 0.08145, 1.0, 0.07774, 1.0, 0.1518, 0.9959, 0.1555, 0.9459, 0.4653, 0.9418, 0.4616, 0.9418, 0.3875, 0.9459, 0.3913, 0.9418, 0.0, 0.9459, 0.003702, 0.9459, 0.07774, 0.9418, 0.07404, 1.0, 0.07404, 0.9959, 0.07774, 0.9959, 0.003702, 1.0, 0.0, 0.9959, 0.2369, 1.0, 0.2332, 1.0, 0.3073, 0.9959, 0.311, 0.8795, 0.0, 0.8836, 0.003702, 0.8836, 0.07404, 0.8795, 0.07404, 0.9959, 0.3913, 1.0, 0.3875, 1.0, 0.4616, 0.9959, 0.4653, 0.9459, 0.1555, 0.9418, 0.1518, 0.9418, 0.07774, 0.9459, 0.08145, 0.9418, 0.4653, 0.9459, 0.469, 0.9459, 0.543, 0.9418, 0.5393, 1.0, 0.5393, 0.9959, 0.543, 0.9959, 0.469, 1.0, 0.4653, 0.8795, 0.9066, 0.8836, 0.9029, 0.8836, 0.9769, 0.8795, 0.9806, 0.9459, 0.6208, 0.9418, 0.6171, 0.9418, 0.543, 0.9459, 0.5467, 0.8836, 0.8952, 0.8877, 0.8989, 0.8877, 0.973, 0.8836, 0.9693, 0.9418, 0.9693, 0.9377, 0.973, 0.9377, 0.8989, 0.9418, 0.8952, 0.8295, 0.07404, 0.8254, 0.07404, 0.8254, 0.003702, 0.8295, 3.954e-08, 0.9459, 0.311, 0.9418, 0.3073, 0.9418, 0.2332, 0.9459, 0.2369, 0.8877, 0.2153, 0.9377, 0.2153, 0.9377, 0.3153, 0.8877, 0.3153])
me_door_left.use_remesh_fix_poles = True
me_door_left.use_remesh_preserve_attributes = False
me_door_left.use_mirror_vertex_groups = False
me_door_left.update()

# ---- objects
ob_room = bpy.data.objects.new('Room', me_room)
ob_door_right = bpy.data.objects.new('Door right', me_room_right)
ob_door_left = bpy.data.objects.new('Door Left', me_door_left)

# ---- transforms, parenting, visibility, modifiers, constraints
ob_room.location = (-0.006213, -0.07037, -0.3796)
ob_room.lineart.crease_threshold = 0.0
ob_door_right.location = (0.5513, -1.763, -0.6137)
ob_door_right.lineart.crease_threshold = 0.0
ob_door_left.location = (-0.5695, -1.763, -0.6499)
ob_door_left.scale = (-1.0, 1.0, 1.0)
ob_door_left.lineart.crease_threshold = 0.0

# ---- collection membership
col_collection.objects.link(ob_room)
col_collection.objects.link(ob_door_right)
col_collection.objects.link(ob_door_left)

# ---- scene / render settings (as saved in the file)
scene.frame_start = 1; scene.frame_end = 250; scene.frame_set(1)
scene.render.engine = 'BLENDER_EEVEE_NEXT'
scene.cycles.use_denoising = False
scene.cycles.samples = 128
scene.cycles.sampling_pattern = 'TABULATED_SOBOL'
scene.cycles.use_adaptive_sampling = False
scene.cycles.use_light_tree = False
scene.view_settings.view_transform = 'Filmic'
bpy.context.view_layer.update()

# ---- added for rendering (the .blend has no active camera and no usable light): camera, sun
cam_auto = bpy.data.cameras.new('AutoCamera')
cam_auto.lens = 50.0
cam_auto.sensor_width = 36.0
cam_auto.clip_end = 1000.0
ob_auto_camera = bpy.data.objects.new('AutoCamera', cam_auto)
scene.collection.objects.link(ob_auto_camera)
ob_auto_camera.location = (7.03664, -8.26304, 5.28703)
ob_auto_camera.rotation_euler = (1.09748, -7.21219e-08, 0.694738)
scene.camera = ob_auto_camera
light_auto_sun = bpy.data.lights.new('AutoSun', 'SUN')
light_auto_sun.energy = 3.0
light_auto_sun.angle = 0.0523599
ob_auto_sun = bpy.data.objects.new('AutoSun', light_auto_sun)
scene.collection.objects.link(ob_auto_sun)
ob_auto_sun.rotation_euler = (0.872665, 0.174533, 0.523599)
bpy.context.view_layer.update()
